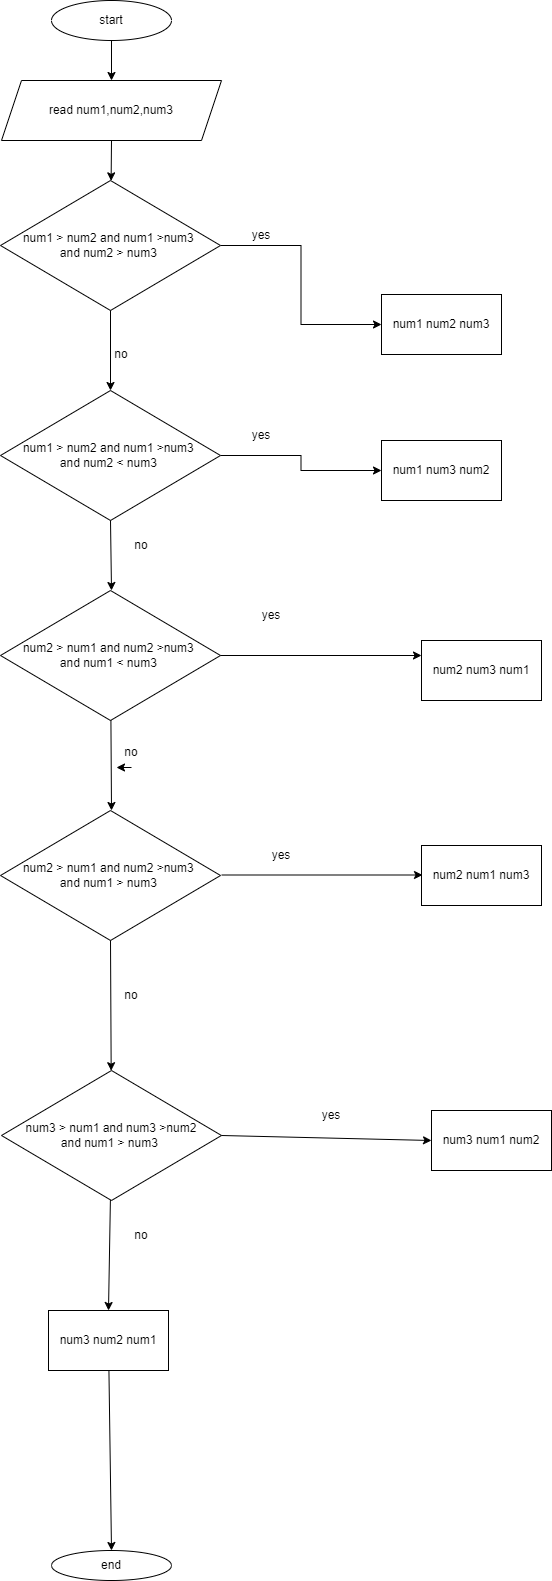

The diagram above was exported from draw.io. Its source (the exported page's mxGraphModel, read from the mxfile embedded in the PNG):
<mxGraphModel dx="822" dy="784" grid="1" gridSize="10" guides="1" tooltips="1" connect="1" arrows="1" fold="1" page="1" pageScale="1" pageWidth="1169" pageHeight="827" math="0" shadow="0">
  <root>
    <mxCell id="WIyWlLk6GJQsqaUBKTNV-0" />
    <mxCell id="WIyWlLk6GJQsqaUBKTNV-1" parent="WIyWlLk6GJQsqaUBKTNV-0" />
    <mxCell id="feQ_PJBZOx87tdfa98ye-0" value="start" style="ellipse;whiteSpace=wrap;html=1;" vertex="1" parent="WIyWlLk6GJQsqaUBKTNV-1">
      <mxGeometry x="290" y="60" width="120" height="40" as="geometry" />
    </mxCell>
    <mxCell id="feQ_PJBZOx87tdfa98ye-2" value="" style="endArrow=classic;html=1;rounded=0;startArrow=none;" edge="1" parent="WIyWlLk6GJQsqaUBKTNV-1" source="feQ_PJBZOx87tdfa98ye-1">
      <mxGeometry width="50" height="50" relative="1" as="geometry">
        <mxPoint x="250" y="420" as="sourcePoint" />
        <mxPoint x="350" y="200" as="targetPoint" />
      </mxGeometry>
    </mxCell>
    <mxCell id="feQ_PJBZOx87tdfa98ye-12" value="end" style="ellipse;whiteSpace=wrap;html=1;" vertex="1" parent="WIyWlLk6GJQsqaUBKTNV-1">
      <mxGeometry x="290" y="1610" width="120" height="30" as="geometry" />
    </mxCell>
    <mxCell id="feQ_PJBZOx87tdfa98ye-18" value="" style="edgeStyle=orthogonalEdgeStyle;rounded=0;orthogonalLoop=1;jettySize=auto;html=1;exitX=0.5;exitY=1;exitDx=0;exitDy=0;entryX=0.5;entryY=0;entryDx=0;entryDy=0;" edge="1" parent="WIyWlLk6GJQsqaUBKTNV-1" target="feQ_PJBZOx87tdfa98ye-1">
      <mxGeometry relative="1" as="geometry">
        <mxPoint x="350" y="100" as="sourcePoint" />
        <mxPoint x="330" y="150" as="targetPoint" />
      </mxGeometry>
    </mxCell>
    <mxCell id="feQ_PJBZOx87tdfa98ye-1" value="read num1,num2,num3" style="shape=parallelogram;perimeter=parallelogramPerimeter;whiteSpace=wrap;html=1;fixedSize=1;" vertex="1" parent="WIyWlLk6GJQsqaUBKTNV-1">
      <mxGeometry x="240" y="140" width="220" height="60" as="geometry" />
    </mxCell>
    <mxCell id="feQ_PJBZOx87tdfa98ye-25" value="" style="edgeStyle=orthogonalEdgeStyle;rounded=0;orthogonalLoop=1;jettySize=auto;html=1;" edge="1" parent="WIyWlLk6GJQsqaUBKTNV-1" source="feQ_PJBZOx87tdfa98ye-21" target="feQ_PJBZOx87tdfa98ye-24">
      <mxGeometry relative="1" as="geometry" />
    </mxCell>
    <mxCell id="feQ_PJBZOx87tdfa98ye-21" value="&lt;span&gt;num1 &amp;gt; num2 and num1 &amp;gt;num3 &lt;br&gt;and num2 &amp;gt; num3&amp;nbsp;&lt;/span&gt;" style="rhombus;whiteSpace=wrap;html=1;" vertex="1" parent="WIyWlLk6GJQsqaUBKTNV-1">
      <mxGeometry x="239" y="240" width="220" height="130" as="geometry" />
    </mxCell>
    <mxCell id="feQ_PJBZOx87tdfa98ye-24" value="num1 num2 num3" style="whiteSpace=wrap;html=1;" vertex="1" parent="WIyWlLk6GJQsqaUBKTNV-1">
      <mxGeometry x="620" y="354" width="120" height="60" as="geometry" />
    </mxCell>
    <mxCell id="feQ_PJBZOx87tdfa98ye-33" value="no&lt;br&gt;" style="text;html=1;strokeColor=none;fillColor=none;align=center;verticalAlign=middle;whiteSpace=wrap;rounded=0;" vertex="1" parent="WIyWlLk6GJQsqaUBKTNV-1">
      <mxGeometry x="330" y="398.5" width="60" height="30" as="geometry" />
    </mxCell>
    <mxCell id="feQ_PJBZOx87tdfa98ye-34" value="yes&lt;br&gt;" style="text;html=1;strokeColor=none;fillColor=none;align=center;verticalAlign=middle;whiteSpace=wrap;rounded=0;" vertex="1" parent="WIyWlLk6GJQsqaUBKTNV-1">
      <mxGeometry x="470" y="280" width="60" height="30" as="geometry" />
    </mxCell>
    <mxCell id="feQ_PJBZOx87tdfa98ye-38" style="edgeStyle=orthogonalEdgeStyle;rounded=0;orthogonalLoop=1;jettySize=auto;html=1;exitX=1;exitY=0.5;exitDx=0;exitDy=0;entryX=0;entryY=0.5;entryDx=0;entryDy=0;" edge="1" parent="WIyWlLk6GJQsqaUBKTNV-1" source="feQ_PJBZOx87tdfa98ye-35" target="feQ_PJBZOx87tdfa98ye-36">
      <mxGeometry relative="1" as="geometry" />
    </mxCell>
    <mxCell id="feQ_PJBZOx87tdfa98ye-35" value="&lt;span&gt;num1 &amp;gt; num2 and num1 &amp;gt;num3 &lt;br&gt;and num2 &amp;lt; num3&amp;nbsp;&lt;/span&gt;" style="rhombus;whiteSpace=wrap;html=1;" vertex="1" parent="WIyWlLk6GJQsqaUBKTNV-1">
      <mxGeometry x="239" y="450" width="220" height="130" as="geometry" />
    </mxCell>
    <mxCell id="feQ_PJBZOx87tdfa98ye-36" value="num1 num3 num2" style="whiteSpace=wrap;html=1;" vertex="1" parent="WIyWlLk6GJQsqaUBKTNV-1">
      <mxGeometry x="620" y="500" width="120" height="60" as="geometry" />
    </mxCell>
    <mxCell id="feQ_PJBZOx87tdfa98ye-39" value="yes&lt;br&gt;" style="text;html=1;strokeColor=none;fillColor=none;align=center;verticalAlign=middle;whiteSpace=wrap;rounded=0;" vertex="1" parent="WIyWlLk6GJQsqaUBKTNV-1">
      <mxGeometry x="470" y="480" width="60" height="30" as="geometry" />
    </mxCell>
    <mxCell id="feQ_PJBZOx87tdfa98ye-41" value="" style="endArrow=classic;html=1;rounded=0;exitX=0.5;exitY=1;exitDx=0;exitDy=0;" edge="1" parent="WIyWlLk6GJQsqaUBKTNV-1" source="feQ_PJBZOx87tdfa98ye-1" target="feQ_PJBZOx87tdfa98ye-21">
      <mxGeometry width="50" height="50" relative="1" as="geometry">
        <mxPoint x="390" y="430" as="sourcePoint" />
        <mxPoint x="440" y="380" as="targetPoint" />
      </mxGeometry>
    </mxCell>
    <mxCell id="feQ_PJBZOx87tdfa98ye-42" value="" style="endArrow=classic;html=1;rounded=0;exitX=0.5;exitY=1;exitDx=0;exitDy=0;entryX=0.5;entryY=0;entryDx=0;entryDy=0;" edge="1" parent="WIyWlLk6GJQsqaUBKTNV-1" source="feQ_PJBZOx87tdfa98ye-21" target="feQ_PJBZOx87tdfa98ye-35">
      <mxGeometry width="50" height="50" relative="1" as="geometry">
        <mxPoint x="300" y="440" as="sourcePoint" />
        <mxPoint x="350" y="390" as="targetPoint" />
      </mxGeometry>
    </mxCell>
    <mxCell id="feQ_PJBZOx87tdfa98ye-44" value="" style="endArrow=classic;html=1;rounded=0;exitX=0.5;exitY=1;exitDx=0;exitDy=0;" edge="1" parent="WIyWlLk6GJQsqaUBKTNV-1" source="feQ_PJBZOx87tdfa98ye-35">
      <mxGeometry width="50" height="50" relative="1" as="geometry">
        <mxPoint x="370" y="580" as="sourcePoint" />
        <mxPoint x="350" y="650" as="targetPoint" />
        <Array as="points" />
      </mxGeometry>
    </mxCell>
    <mxCell id="feQ_PJBZOx87tdfa98ye-45" value="&lt;span&gt;num2 &amp;gt; num1 and num2 &amp;gt;num3 &lt;br&gt;and num1 &amp;lt; num3&amp;nbsp;&lt;/span&gt;" style="rhombus;whiteSpace=wrap;html=1;" vertex="1" parent="WIyWlLk6GJQsqaUBKTNV-1">
      <mxGeometry x="239" y="650" width="220" height="130" as="geometry" />
    </mxCell>
    <mxCell id="feQ_PJBZOx87tdfa98ye-47" value="num2 num3 num1" style="whiteSpace=wrap;html=1;" vertex="1" parent="WIyWlLk6GJQsqaUBKTNV-1">
      <mxGeometry x="660" y="700" width="120" height="60" as="geometry" />
    </mxCell>
    <mxCell id="feQ_PJBZOx87tdfa98ye-48" value="yes&lt;br&gt;" style="text;html=1;strokeColor=none;fillColor=none;align=center;verticalAlign=middle;whiteSpace=wrap;rounded=0;" vertex="1" parent="WIyWlLk6GJQsqaUBKTNV-1">
      <mxGeometry x="480" y="660" width="60" height="30" as="geometry" />
    </mxCell>
    <mxCell id="feQ_PJBZOx87tdfa98ye-51" value="" style="endArrow=classic;html=1;rounded=0;exitX=1;exitY=0.5;exitDx=0;exitDy=0;entryX=0;entryY=0.25;entryDx=0;entryDy=0;" edge="1" parent="WIyWlLk6GJQsqaUBKTNV-1" source="feQ_PJBZOx87tdfa98ye-45" target="feQ_PJBZOx87tdfa98ye-47">
      <mxGeometry width="50" height="50" relative="1" as="geometry">
        <mxPoint x="550" y="770" as="sourcePoint" />
        <mxPoint x="600" y="720" as="targetPoint" />
      </mxGeometry>
    </mxCell>
    <mxCell id="feQ_PJBZOx87tdfa98ye-52" value="no&lt;br&gt;" style="text;html=1;strokeColor=none;fillColor=none;align=center;verticalAlign=middle;whiteSpace=wrap;rounded=0;" vertex="1" parent="WIyWlLk6GJQsqaUBKTNV-1">
      <mxGeometry x="340" y="797" width="60" height="30" as="geometry" />
    </mxCell>
    <mxCell id="feQ_PJBZOx87tdfa98ye-53" value="" style="endArrow=classic;html=1;rounded=0;" edge="1" parent="WIyWlLk6GJQsqaUBKTNV-1" source="feQ_PJBZOx87tdfa98ye-45">
      <mxGeometry width="50" height="50" relative="1" as="geometry">
        <mxPoint x="350" y="790" as="sourcePoint" />
        <mxPoint x="350" y="870" as="targetPoint" />
      </mxGeometry>
    </mxCell>
    <mxCell id="feQ_PJBZOx87tdfa98ye-54" value="&lt;span&gt;num2 &amp;gt; num1 and num2 &amp;gt;num3 &lt;br&gt;and num1 &amp;gt; num3&amp;nbsp;&lt;/span&gt;" style="rhombus;whiteSpace=wrap;html=1;" vertex="1" parent="WIyWlLk6GJQsqaUBKTNV-1">
      <mxGeometry x="239" y="870" width="220" height="130" as="geometry" />
    </mxCell>
    <mxCell id="feQ_PJBZOx87tdfa98ye-55" value="num2 num1 num3" style="whiteSpace=wrap;html=1;" vertex="1" parent="WIyWlLk6GJQsqaUBKTNV-1">
      <mxGeometry x="660" y="905" width="120" height="60" as="geometry" />
    </mxCell>
    <mxCell id="feQ_PJBZOx87tdfa98ye-56" value="" style="endArrow=classic;html=1;rounded=0;exitX=1;exitY=0.5;exitDx=0;exitDy=0;entryX=0;entryY=0.25;entryDx=0;entryDy=0;" edge="1" parent="WIyWlLk6GJQsqaUBKTNV-1">
      <mxGeometry width="50" height="50" relative="1" as="geometry">
        <mxPoint x="460" y="934.5" as="sourcePoint" />
        <mxPoint x="661" y="934.5" as="targetPoint" />
      </mxGeometry>
    </mxCell>
    <mxCell id="feQ_PJBZOx87tdfa98ye-57" value="&lt;span&gt;num3 &amp;gt; num1 and num3 &amp;gt;num2&lt;br&gt;and num1 &amp;gt; num3&amp;nbsp;&lt;/span&gt;" style="rhombus;whiteSpace=wrap;html=1;" vertex="1" parent="WIyWlLk6GJQsqaUBKTNV-1">
      <mxGeometry x="240" y="1130" width="220" height="130" as="geometry" />
    </mxCell>
    <mxCell id="feQ_PJBZOx87tdfa98ye-58" value="num3 num1 num2" style="whiteSpace=wrap;html=1;" vertex="1" parent="WIyWlLk6GJQsqaUBKTNV-1">
      <mxGeometry x="670" y="1170" width="120" height="60" as="geometry" />
    </mxCell>
    <mxCell id="feQ_PJBZOx87tdfa98ye-60" value="" style="endArrow=classic;html=1;rounded=0;entryX=0;entryY=0.5;entryDx=0;entryDy=0;exitX=1;exitY=0.5;exitDx=0;exitDy=0;" edge="1" parent="WIyWlLk6GJQsqaUBKTNV-1" source="feQ_PJBZOx87tdfa98ye-57" target="feQ_PJBZOx87tdfa98ye-58">
      <mxGeometry width="50" height="50" relative="1" as="geometry">
        <mxPoint x="400" y="1220" as="sourcePoint" />
        <mxPoint x="450" y="1170" as="targetPoint" />
      </mxGeometry>
    </mxCell>
    <mxCell id="feQ_PJBZOx87tdfa98ye-61" value="" style="endArrow=classic;html=1;rounded=0;exitX=0.5;exitY=1;exitDx=0;exitDy=0;" edge="1" parent="WIyWlLk6GJQsqaUBKTNV-1" source="feQ_PJBZOx87tdfa98ye-54" target="feQ_PJBZOx87tdfa98ye-57">
      <mxGeometry width="50" height="50" relative="1" as="geometry">
        <mxPoint x="400" y="1220" as="sourcePoint" />
        <mxPoint x="450" y="1170" as="targetPoint" />
      </mxGeometry>
    </mxCell>
    <mxCell id="feQ_PJBZOx87tdfa98ye-63" value="no&lt;br&gt;" style="text;html=1;strokeColor=none;fillColor=none;align=center;verticalAlign=middle;whiteSpace=wrap;rounded=0;" vertex="1" parent="WIyWlLk6GJQsqaUBKTNV-1">
      <mxGeometry x="340" y="1040" width="60" height="30" as="geometry" />
    </mxCell>
    <mxCell id="feQ_PJBZOx87tdfa98ye-64" value="yes" style="text;html=1;strokeColor=none;fillColor=none;align=center;verticalAlign=middle;whiteSpace=wrap;rounded=0;" vertex="1" parent="WIyWlLk6GJQsqaUBKTNV-1">
      <mxGeometry x="540" y="1160" width="60" height="30" as="geometry" />
    </mxCell>
    <mxCell id="feQ_PJBZOx87tdfa98ye-65" value="yes&lt;br&gt;" style="text;html=1;strokeColor=none;fillColor=none;align=center;verticalAlign=middle;whiteSpace=wrap;rounded=0;" vertex="1" parent="WIyWlLk6GJQsqaUBKTNV-1">
      <mxGeometry x="490" y="900" width="60" height="30" as="geometry" />
    </mxCell>
    <mxCell id="feQ_PJBZOx87tdfa98ye-69" value="no" style="text;html=1;strokeColor=none;fillColor=none;align=center;verticalAlign=middle;whiteSpace=wrap;rounded=0;" vertex="1" parent="WIyWlLk6GJQsqaUBKTNV-1">
      <mxGeometry x="350" y="1280" width="60" height="30" as="geometry" />
    </mxCell>
    <mxCell id="feQ_PJBZOx87tdfa98ye-70" value="num3 num2 num1" style="whiteSpace=wrap;html=1;" vertex="1" parent="WIyWlLk6GJQsqaUBKTNV-1">
      <mxGeometry x="287" y="1370" width="120" height="60" as="geometry" />
    </mxCell>
    <mxCell id="feQ_PJBZOx87tdfa98ye-71" value="" style="endArrow=classic;html=1;rounded=0;entryX=0.5;entryY=0;entryDx=0;entryDy=0;" edge="1" parent="WIyWlLk6GJQsqaUBKTNV-1" source="feQ_PJBZOx87tdfa98ye-57" target="feQ_PJBZOx87tdfa98ye-70">
      <mxGeometry width="50" height="50" relative="1" as="geometry">
        <mxPoint x="480" y="1210" as="sourcePoint" />
        <mxPoint x="530" y="1160" as="targetPoint" />
      </mxGeometry>
    </mxCell>
    <mxCell id="feQ_PJBZOx87tdfa98ye-72" style="edgeStyle=orthogonalEdgeStyle;rounded=0;orthogonalLoop=1;jettySize=auto;html=1;exitX=0.5;exitY=1;exitDx=0;exitDy=0;entryX=0.25;entryY=1;entryDx=0;entryDy=0;" edge="1" parent="WIyWlLk6GJQsqaUBKTNV-1" source="feQ_PJBZOx87tdfa98ye-52" target="feQ_PJBZOx87tdfa98ye-52">
      <mxGeometry relative="1" as="geometry" />
    </mxCell>
    <mxCell id="feQ_PJBZOx87tdfa98ye-73" value="no&lt;br&gt;" style="text;html=1;strokeColor=none;fillColor=none;align=center;verticalAlign=middle;whiteSpace=wrap;rounded=0;" vertex="1" parent="WIyWlLk6GJQsqaUBKTNV-1">
      <mxGeometry x="350" y="590" width="60" height="30" as="geometry" />
    </mxCell>
    <mxCell id="feQ_PJBZOx87tdfa98ye-74" value="" style="endArrow=classic;html=1;rounded=0;entryX=0.5;entryY=0;entryDx=0;entryDy=0;" edge="1" parent="WIyWlLk6GJQsqaUBKTNV-1" source="feQ_PJBZOx87tdfa98ye-70" target="feQ_PJBZOx87tdfa98ye-12">
      <mxGeometry width="50" height="50" relative="1" as="geometry">
        <mxPoint x="610" y="1310" as="sourcePoint" />
        <mxPoint x="660" y="1260" as="targetPoint" />
      </mxGeometry>
    </mxCell>
  </root>
</mxGraphModel>